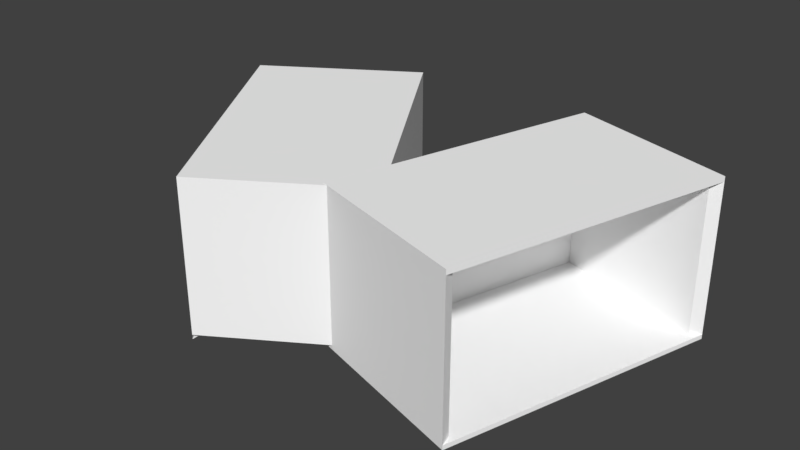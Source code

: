 # Source: CleftBuilding_WIP.blend  (saved by Blender 2.79.0; exported with 4.5.12 LTS)
import bpy
from mathutils import Matrix  # noqa: F401  (used for matrix-valued properties, if any)

bpy.ops.wm.read_factory_settings(use_empty=True)
scene = bpy.context.scene
scene.name = 'Scene'

# ---- collections
col_collection_1 = bpy.data.collections.new('Collection 1'); scene.collection.children.link(col_collection_1)

# ---- materials (node trees are filled in below, after node groups)
mat_default_prototype = bpy.data.materials.new('Default_Prototype')
mat_default_prototype.alpha_threshold = 0.0
mat_default_prototype.use_transparent_shadow = False
mat_default_prototype.diffuse_color = (1.0, 1.0, 1.0, 1.0)
mat_default_prototype.roughness = 0.5

# ---- material node trees

# ---- world
world_world = bpy.data.worlds.new('World'); scene.world = world_world
world_world.color = (0.05088, 0.05088, 0.05088)
world_world.use_sun_shadow = False
world_world.sun_shadow_jitter_overblur = 0.0
world_world.cycles.sampling_method = 'MANUAL'

# ---- meshes
me_cube_002 = bpy.data.meshes.new('Cube.002')
me_cube_002.from_pydata([(21.49, 0.654, 19.0), (-2.448, 0.654, 11.81), (-2.448, 0.0008254, 11.81), (21.49, 0.0008265, 19.0), (9.378, 0.654, -27.56), (9.378, 0.0008192, -27.56), (33.32, 0.654, -20.36), (33.32, 0.0008203, -20.36), (-17.18, 0.654, 21.8), (-17.18, 0.000827, 21.8), (-39.03, 0.654, -13.01), (-39.03, 0.0008215, -13.01), (-17.86, 0.654, -26.31), (-17.86, 0.0008193, -26.31), (-1.133, 0.0008252, 10.62), (21.05, 0.0008263, 17.29), (21.05, 0.654, 17.29), (-1.133, 0.654, 10.62), (32.01, 0.0008205, -19.18), (32.01, 0.654, -19.18), (9.823, 0.0008194, -25.84), (9.823, 0.654, -25.84), (-17.2, 0.0008267, 20.03), (-17.2, 0.654, 20.03), (-17.84, 0.0008196, -24.54), (-17.84, 0.654, -24.54), (-37.45, 0.0008216, -12.22), (-37.45, 0.654, -12.22), (21.49, 22.37, 19.0), (-2.448, 22.37, 11.81), (33.32, 22.37, -20.36), (9.378, 22.37, -27.56), (-17.18, 22.37, 21.8), (-17.86, 22.37, -26.31), (-39.03, 22.37, -13.01), (21.05, 22.37, 17.29), (-1.133, 22.37, 10.62), (32.01, 22.37, -19.18), (9.823, 22.37, -25.84), (-17.2, 22.37, 20.03), (-17.84, 22.37, -24.54), (-37.45, 22.37, -12.22), (-17.18, 23.07, 21.8), (-17.18, 22.42, 21.8), (-39.03, 23.07, -13.01), (-39.03, 22.42, -13.01), (-17.86, 23.07, -26.31), (-17.86, 22.42, -26.31), (-17.2, 22.42, 20.03), (-17.84, 22.42, -24.54), (-37.45, 22.42, -12.22), (-2.448, 22.37, 11.81), (21.49, 22.37, 19.0), (9.378, 22.37, -27.56), (33.32, 22.37, -20.36), (-1.133, 22.37, 10.62), (21.05, 22.37, 17.29), (32.01, 22.37, -19.18), (9.823, 22.37, -25.84), (-2.448, 23.09, 11.81), (21.49, 23.09, 19.0), (33.32, 23.09, -20.36), (9.378, 23.09, -27.56), (-1.133, 23.09, 10.62), (21.05, 23.09, 17.29), (32.01, 23.09, -19.18), (9.823, 23.09, -25.84), (-23.48, 0.6265, -22.78), (-33.42, 0.6265, -16.54), (-23.04, 0.6265, -21.27), (-32.25, 0.6265, -15.49), (-32.25, 10.82, -15.49), (-33.42, 10.82, -16.54), (-23.04, 10.82, -21.27), (-23.48, 10.82, -22.78), (0.3088, 22.37, 2.631), (-0.04242, 22.37, 3.8), (0.3088, 0.654, 2.631), (-2.061, 22.37, 10.52), (-2.061, 0.654, 10.52), (-0.04242, 0.654, 3.8), (0.2485, 22.37, 2.831), (0.0477, 0.654, 10.98), (-1.651, 0.654, 12.05), (0.0477, 22.37, 10.98), (-1.651, 22.37, 12.05), (-1.589, 22.37, 12.01), (-1.651, 23.07, 12.05), (0.3088, 23.07, 2.631), (-2.448, 23.07, 11.81), (-32.26, 0.654, -15.48), (-32.25, 0.654, -15.49), (-23.04, 0.654, -21.27), (-2.061, 22.42, 10.52), (-0.04242, 22.42, 3.8), (0.3088, 0.0005153, 2.631), (0.9153, 22.37, 4.087), (0.9153, 0.654, 4.087)], [(30, 28), (80, 1), (77, 80), (22, 23)], [(0, 83, 1, 2, 3), (1, 79, 80, 4, 5, 2), (4, 6, 7, 5), (8, 10, 11, 9), (10, 12, 13, 11), (19, 16, 82, 17, 21), (15, 18, 20, 14), (25, 92, 27, 23, 79, 80), (32, 86, 87, 42), (9, 11, 26, 22), (7, 18, 15, 3), (11, 13, 24, 26), (3, 15, 14, 2), (2, 14, 20, 5), (27, 92, 25), (5, 20, 18, 7), (16, 82, 84, 35), (25, 92, 69), (1, 29, 85, 83), (27, 25, 69, 70), (23, 27, 41, 39), (10, 8, 32, 34), (25, 80, 76, 40), (30, 37, 38, 31), (31, 38, 36, 29, 81, 75), (29, 36, 84, 85), (34, 32, 39, 41), (33, 34, 41, 40), (4, 77, 75, 31), (6, 4, 31, 30), (21, 19, 37, 38), (8, 82, 84, 86, 32), (42, 44, 45, 43), (44, 46, 47, 45), (36, 17, 79, 78), (43, 45, 50, 48), (45, 47, 49, 50), (42, 87, 89, 88, 46, 44), (56, 55, 58, 57), (54, 52, 56, 57), (52, 51, 55, 56), (51, 53, 58, 55), (53, 54, 57, 58), (64, 65, 66, 63), (61, 65, 64, 60), (60, 64, 63, 59), (59, 63, 66, 62), (62, 66, 65, 61), (51, 89, 59, 93, 94), (52, 60, 59, 89, 51), (53, 62, 61, 54), (54, 61, 60, 52), (72, 74, 73, 71), (70, 68, 72, 71, 91), (12, 10, 68, 67), (10, 34, 72, 68), (40, 41, 71, 73), (33, 12, 67, 74), (34, 33, 74, 72), (41, 27, 90, 91, 71), (73, 74, 67, 69, 92), (68, 27, 25, 67), (78, 79, 23, 39), (75, 77, 12, 33), (76, 75, 33, 40), (85, 83, 0, 28), (84, 82, 17, 36), (84, 35, 28, 85), (92, 25, 40, 73), (91, 90, 27, 70), (94, 93, 48, 50, 49), (59, 62, 53, 51, 94, 93), (88, 75, 33, 47, 46), (13, 12, 77, 95), (79, 78, 29, 1), (80, 21, 17, 79), (21, 97, 96, 38), (76, 80, 97, 96), (7, 6, 0, 3), (37, 19, 6, 30), (35, 28, 0, 16), (19, 6, 0, 16)])
_uv = me_cube_002.uv_layers.new(name='UVMap')
_uv.uv.foreach_set('vector', [0.0, 24.0, -24.17, 24.0, -25.0, 24.0, -25.0, 0.0, 0.0, 0.0, 0.0, 24.0, -1.344, 24.0, -8.36, 24.0, -41.1, 24.0, -41.1, 0.0, 0.0, 0.0, 25.0, 24.0, 0.0, 24.0, 0.0, 0.0, 25.0, 0.0, 0.0, 24.0, -41.1, 24.0, -41.1, 0.0, 0.0, 0.0, 25.0, 24.0, 0.0, 24.0, 0.0, 0.0, 25.0, 0.0, 0.0, -41.1, 0.0, 0.0, 23.67, 0.0, 25.0, 0.0, 25.0, -41.1, 0.0, 0.0, 0.0, -41.1, -25.0, -41.1, -25.0, 0.0, 0.0, -41.1, 6.632, -41.1, 25.0, -41.1, 25.0, 0.0, 5.702, 0.0, 0.0, -4.983, -25.0, 24.0, -6.594, 24.0, 0.0, 24.0, 0.0, 24.0, 0.0, 0.0, -41.1, 0.0, -41.1, 0.0, 0.0, 0.0, 41.1, 0.0, 41.1, 0.0, 0.0, 0.0, 0.0, 0.0, 25.0, 0.0, 0.0, 0.0, 0.0, 0.0, 25.0, 0.0, 0.0, 0.0, 0.0, 0.0, -25.0, 0.0, -25.0, 0.0, 0.0, 0.0, 0.0, 0.0, -41.1, 0.0, -41.1, 0.0, 25.0, -41.1, 6.632, -41.1, 0.0, -41.1, 25.0, 0.0, 25.0, 0.0, 0.0, 0.0, 0.0, 0.0, 0.0, 0.0, 23.67, 0.0, 23.67, 0.0, 0.0, 0.0, 0.0, -41.1, 0.0, -41.1, 0.0, -41.1, -25.0, 24.0, -25.0, 24.0, -24.17, 24.0, -24.17, 24.0, 25.0, -41.1, 0.0, -41.1, 0.0, -41.1, 25.0, -41.1, 25.0, 0.0, 25.0, -41.1, 25.0, -41.1, 25.0, 0.0, -41.1, 24.0, 0.0, 24.0, 0.0, 24.0, -41.1, 24.0, 0.0, -41.1, 0.0, -4.983, 0.0, -4.983, 0.0, -41.1, 0.0, 24.0, 0.0, 24.0, 25.0, 24.0, 25.0, 24.0, -41.1, 24.0, -41.1, 24.0, 0.0, 24.0, 0.0, 24.0, -9.371, 24.0, -9.581, 24.0, -25.0, 24.0, -25.0, 24.0, -23.67, 24.0, -24.17, 24.0, -41.1, 24.0, 0.0, 24.0, 0.0, 24.0, -41.1, 24.0, 0.0, 24.0, 25.0, 24.0, 25.0, 24.0, 0.0, 24.0, -41.1, 24.0, -9.581, 24.0, -9.581, 24.0, -41.1, 24.0, 0.0, 24.0, 25.0, 24.0, 25.0, 24.0, 0.0, 24.0, 25.0, -41.1, 0.0, -41.1, 0.0, -41.1, 25.0, -41.1, -25.0, 24.0, -4.661, 24.0, -4.661, 24.0, -6.594, 24.0, -25.0, 24.0, 0.0, 24.0, -41.1, 24.0, -41.1, 0.0, 0.0, 0.0, 25.0, 24.0, 0.0, 24.0, 0.0, 0.0, 25.0, 0.0, 25.0, 0.0, 25.0, 0.0, -1.344, 24.0, -1.344, 24.0, 0.0, 0.0, -41.1, 0.0, -41.1, 0.0, 0.0, 0.0, 25.0, 0.0, 0.0, 0.0, 0.0, 0.0, 25.0, 0.0, 0.0, 24.0, 0.0, 24.0, -0.2684, 24.0, 0.0, 24.0, 0.0, 24.0, -41.1, 24.0, 0.0, 0.0, -25.0, 0.0, -25.0, -41.1, 0.0, -41.1, 41.1, 0.0, 0.0, 0.0, 0.0, 0.0, 41.1, 0.0, 0.0, 0.0, -25.0, 0.0, -25.0, 0.0, 0.0, 0.0, 0.0, 0.0, -41.1, 0.0, -41.1, 0.0, 0.0, 0.0, 25.0, 0.0, 0.0, 0.0, 0.0, 0.0, 25.0, 0.0, 0.0, 0.0, 0.0, -41.1, -25.0, -41.1, -25.0, 0.0, 41.1, 0.0, 41.1, 0.0, 0.0, 0.0, 0.0, 0.0, 0.0, 0.0, 0.0, 0.0, -25.0, 0.0, -25.0, 0.0, 0.0, 0.0, 0.0, 0.0, -41.1, 0.0, -41.1, 0.0, 25.0, 0.0, 25.0, 0.0, 0.0, 0.0, 0.0, 0.0, 0.0, 0.0, 0.0, 0.0, 0.0, 0.0, -1.344, 0.0, -8.36, 0.0, 0.0, 0.0, 0.0, 0.0, -25.0, 0.0, -25.0, 0.0, -25.0, 0.0, 25.0, 0.0, 25.0, 0.0, 0.0, 0.0, 0.0, 0.0, 41.1, 0.0, 41.1, 0.0, 0.0, 0.0, 0.0, 0.0, -41.1, 24.0, 0.0, 24.0, 0.0, 24.0, 25.0, -41.1, 25.0, -41.1, -41.1, 24.0, -41.1, 24.0, 25.0, -41.1, 25.0, -41.1, 0.0, 24.0, 25.0, 24.0, 25.0, 24.0, 0.0, 24.0, -41.1, 24.0, -41.1, 24.0, -41.1, 24.0, -41.1, 24.0, 0.0, 24.0, 25.0, 24.0, 25.0, 24.0, 0.0, 24.0, 41.1, 24.0, 41.1, 24.0, 41.1, 24.0, 41.1, 24.0, 25.0, 24.0, 0.0, 24.0, 0.0, 24.0, 25.0, 24.0, 25.0, -41.1, 25.0, -41.1, 25.0, -41.1, 25.0, -41.1, 25.0, -41.1, 0.0, 24.0, 0.0, 24.0, 41.1, 24.0, 0.0, -41.1, 0.0, -40.92, 25.0, 24.0, 25.0, -41.1, 0.0, -41.1, 0.0, 24.0, 5.702, 0.0, 5.702, 0.0, 25.0, 0.0, 25.0, 0.0, 6.931, 24.0, 6.931, 24.0, 41.1, 24.0, 41.1, 24.0, 4.983, 24.0, 6.931, 24.0, 41.1, 24.0, 41.1, 24.0, -24.17, 24.0, -24.17, 24.0, 0.0, 24.0, 0.0, 24.0, 23.67, 0.0, 23.67, 0.0, 25.0, 0.0, 25.0, 0.0, -23.67, 24.0, 0.0, 24.0, 0.0, 24.0, -24.17, 24.0, 0.0, -41.1, 0.0, -41.1, 0.0, -41.1, 0.0, -41.1, 25.0, -41.1, 25.0, -41.1, 25.0, -41.1, 25.0, -41.1, 0.0, -4.983, -5.702, 0.0, -25.0, 0.0, -25.0, -41.1, 0.0, -41.1, 0.0, 0.0, -41.1, 0.0, -41.1, 0.0, 0.0, 0.0, -8.36, 0.0, -1.344, 0.0, 0.0, 0.0, 0.0, 0.0, 0.0, 0.0, 0.0, 0.0, 0.0, 0.0, 0.0, 0.0, 0.0, 24.0, 0.0, 0.0, 0.0, 0.0, -1.344, 24.0, -1.344, 24.0, 0.0, 24.0, 0.0, 24.0, 0.0, 0.0, 0.0, 0.0, 0.0, 0.0, 0.0, 0.0, 25.0, -41.1, 0.0, -4.983, 0.0, -4.983, 25.0, -41.1, 0.0, -4.983, 0.0, -4.983, 0.0, -4.983, 0.0, -4.983, 41.1, 0.0, 0.0, 24.0, 0.0, 24.0, 0.0, 0.0, 0.0, -41.1, 0.0, -41.1, 0.0, 24.0, 0.0, 24.0, 0.0, 0.0, 0.0, 24.0, 0.0, 24.0, 0.0, 0.0, 0.0, -41.1, 0.0, 24.0, 0.0, 24.0, 0.0, 0.0])
me_cube_002.materials.append(mat_default_prototype)
me_cube_002.use_remesh_preserve_volume = False
me_cube_002.use_remesh_preserve_attributes = False
me_cube_002.use_mirror_vertex_groups = False
me_cube_002.update()
me_cube_002.normals_split_custom_set([tuple(v) for v in zip(*[iter([-0.2877, -6.074e-06, 0.9577, -0.2877, -6.074e-06, 0.9577, -0.2877, -6.074e-06, 0.9577, -0.2877, -6.074e-06, 0.9577, -0.2877, -6.074e-06, 0.9577, -0.9577, 1.705e-06, -0.2877, -0.9577, 1.705e-06, -0.2877, -0.9577, 1.705e-06, -0.2877, -0.9577, 1.705e-06, -0.2877, -0.9577, 1.705e-06, -0.2877, -0.9577, 1.705e-06, -0.2877, 0.2877, 5.607e-06, -0.9577, 0.2877, 5.607e-06, -0.9577, 0.2877, 5.607e-06, -0.9577, 0.2877, 5.607e-06, -0.9577, -0.8469, -2.274e-06, 0.5318, -0.8469, -2.274e-06, 0.5318, -0.8469, -2.274e-06, 0.5318, -0.8469, -2.274e-06, 0.5318, -0.5318, 5.607e-06, -0.8469, -0.5318, 5.607e-06, -0.8469, -0.5318, 5.607e-06, -0.8469, -0.5318, 5.607e-06, -0.8469, -9.965e-09, -1.0, 1.681e-07, -9.965e-09, -1.0, 1.681e-07, -9.965e-09, -1.0, 1.681e-07, -9.965e-09, -1.0, 1.681e-07, -9.965e-09, -1.0, 1.681e-07, 2.962e-12, 1.0, -1.585e-07, 2.962e-12, 1.0, -1.585e-07, 2.962e-12, 1.0, -1.585e-07, 2.962e-12, 1.0, -1.585e-07, 2.132e-09, 1.0, -1.549e-07, 2.132e-09, 1.0, -1.549e-07, 2.132e-09, 1.0, -1.549e-07, 2.132e-09, 1.0, -1.549e-07, 2.132e-09, 1.0, -1.549e-07, 2.132e-09, 1.0, -1.549e-07, 0.5318, 0.0, 0.8469, 0.5318, 0.0, 0.8469, 0.5318, 0.0, 0.8469, 0.5318, 0.0, 0.8469, -2.225e-11, -1.0, 1.584e-07, -2.225e-11, -1.0, 1.584e-07, -2.225e-11, -1.0, 1.584e-07, -2.225e-11, -1.0, 1.584e-07, -1.125e-12, 1.0, -1.585e-07, -1.125e-12, 1.0, -1.585e-07, -1.125e-12, 1.0, -1.585e-07, -1.125e-12, 1.0, -1.585e-07, -5.129e-11, -1.0, 1.585e-07, -5.129e-11, -1.0, 1.585e-07, -5.129e-11, -1.0, 1.585e-07, -5.129e-11, -1.0, 1.585e-07, 7.149e-12, 1.0, -1.585e-07, 7.149e-12, 1.0, -1.585e-07, 7.149e-12, 1.0, -1.585e-07, 7.149e-12, 1.0, -1.585e-07, -1.237e-12, 1.0, -1.585e-07, -1.237e-12, 1.0, -1.585e-07, -1.237e-12, 1.0, -1.585e-07, -1.237e-12, 1.0, -1.585e-07, -0.003698, 1.0, 0.0, -0.003698, 1.0, 0.0, -0.003698, 1.0, 0.0, 7.124e-12, 1.0, -1.585e-07, 7.124e-12, 1.0, -1.585e-07, 7.124e-12, 1.0, -1.585e-07, 7.124e-12, 1.0, -1.585e-07, 0.2877, -1.602e-07, -0.9577, 0.2877, -1.602e-07, -0.9577, 0.2877, -1.602e-07, -0.9577, 0.2877, -1.602e-07, -0.9577, 0.5318, 0.0, 0.8469, 0.5318, 0.0, 0.8469, 0.5318, 0.0, 0.8469, 0.2877, -1.677e-07, -0.9577, 0.2877, -1.677e-07, -0.9577, 0.2877, -1.677e-07, -0.9577, 0.2877, -1.677e-07, -0.9577, -0.5318, -3.265e-05, -0.8469, -0.5318, -3.265e-05, -0.8469, -0.5318, -3.265e-05, -0.8469, -0.5318, -3.265e-05, -0.8469, 0.8469, -7.381e-08, -0.5318, 0.8469, -7.381e-08, -0.5318, 0.8469, -7.381e-08, -0.5318, 0.8469, -7.381e-08, -0.5318, -0.8469, 6.838e-08, 0.5318, -0.8469, 6.838e-08, 0.5318, -0.8469, 6.838e-08, 0.5318, -0.8469, 6.838e-08, 0.5318, -0.8469, 6.299e-08, 0.5318, -0.8469, 6.299e-08, 0.5318, -0.8469, 6.299e-08, 0.5318, -0.8469, 6.299e-08, 0.5318, 0.0, -1.0, 2.018e-06, 0.0, -1.0, 2.018e-06, 0.0, -1.0, 2.018e-06, 0.0, -1.0, 2.018e-06, 2.739e-07, -1.0, -4.063e-07, 2.739e-07, -1.0, -4.063e-07, 2.739e-07, -1.0, -4.063e-07, 2.739e-07, -1.0, -4.063e-07, 2.739e-07, -1.0, -4.063e-07, 2.739e-07, -1.0, -4.063e-07, 0.0, -1.0, 0.0, 0.0, -1.0, 0.0, 0.0, -1.0, 0.0, 0.0, -1.0, 0.0, -7.687e-08, 1.0, -8.388e-07, -7.687e-08, 1.0, -8.388e-07, -7.687e-08, 1.0, -8.388e-07, -7.687e-08, 1.0, -8.388e-07, 6.708e-08, 1.0, 0.0, 6.708e-08, 1.0, 0.0, 6.708e-08, 1.0, 0.0, 6.708e-08, 1.0, 0.0, -0.9577, -6.688e-08, -0.2877, -0.9577, -6.688e-08, -0.2877, -0.9577, -6.688e-08, -0.2877, -0.9577, -6.688e-08, -0.2877, 0.2877, -1.686e-07, -0.9577, 0.2877, -1.686e-07, -0.9577, 0.2877, -1.686e-07, -0.9577, 0.2877, -1.686e-07, -0.9577, -0.2877, 1.82e-07, 0.9577, -0.2877, 1.82e-07, 0.9577, -0.2877, 1.82e-07, 0.9577, -0.2877, 1.82e-07, 0.9577, 0.5318, 1.382e-07, 0.8469, 0.5318, 1.382e-07, 0.8469, 0.5318, 1.382e-07, 0.8469, 0.5318, 1.382e-07, 0.8469, 0.5318, 1.382e-07, 0.8469, -0.8469, -2.274e-06, 0.5318, -0.8469, -2.274e-06, 0.5318, -0.8469, -2.274e-06, 0.5318, -0.8469, -2.274e-06, 0.5318, -0.5318, 5.607e-06, -0.8469, -0.5318, 5.607e-06, -0.8469, -0.5318, 5.607e-06, -0.8469, -0.5318, 5.607e-06, -0.8469, 0.1123, -1.534e-07, -0.9937, 0.1123, -1.534e-07, -0.9937, 0.1123, -1.534e-07, -0.9937, 0.1123, -1.534e-07, -0.9937, -8.147e-07, -1.0, 1.678e-06, -8.147e-07, -1.0, 1.678e-06, -8.147e-07, -1.0, 1.678e-06, -8.147e-07, -1.0, 1.678e-06, -6.708e-08, -1.0, 0.0, -6.708e-08, -1.0, 0.0, -6.708e-08, -1.0, 0.0, -6.708e-08, -1.0, 0.0, -2.309e-08, 1.0, -1.525e-07, -2.309e-08, 1.0, -1.525e-07, -2.309e-08, 1.0, -1.525e-07, -2.309e-08, 1.0, -1.525e-07, -2.309e-08, 1.0, -1.525e-07, -2.309e-08, 1.0, -1.525e-07, -4.324e-08, -1.0, 1.384e-07, -4.324e-08, -1.0, 1.384e-07, -4.324e-08, -1.0, 1.384e-07, -4.324e-08, -1.0, 1.384e-07, -4.159e-08, -1.0, -4.194e-07, -4.159e-08, -1.0, -4.194e-07, -4.159e-08, -1.0, -4.194e-07, -4.159e-08, -1.0, -4.194e-07, 0.0, -1.0, -8.388e-07, 0.0, -1.0, -8.388e-07, 0.0, -1.0, -8.388e-07, 0.0, -1.0, -8.388e-07, 9.453e-07, -1.0, 4.194e-07, 9.453e-07, -1.0, 4.194e-07, 9.453e-07, -1.0, 4.194e-07, 9.453e-07, -1.0, 4.194e-07, -1.437e-07, -1.0, -1.678e-06, -1.437e-07, -1.0, -1.678e-06, -1.437e-07, -1.0, -1.678e-06, -1.437e-07, -1.0, -1.678e-06, 4.324e-08, 1.0, -1.384e-07, 4.324e-08, 1.0, -1.384e-07, 4.324e-08, 1.0, -1.384e-07, 4.324e-08, 1.0, -1.384e-07, 4.159e-08, 1.0, 1.573e-07, 4.159e-08, 1.0, 1.573e-07, 4.159e-08, 1.0, 1.573e-07, 4.159e-08, 1.0, 1.573e-07, 0.0, 1.0, 2.621e-07, 0.0, 1.0, 2.621e-07, 0.0, 1.0, 2.621e-07, 0.0, 1.0, 2.621e-07, -9.453e-07, 1.0, -9.96e-07, -9.453e-07, 1.0, -9.96e-07, -9.453e-07, 1.0, -9.96e-07, -9.453e-07, 1.0, -9.96e-07, 1.437e-07, 1.0, 5.767e-07, 1.437e-07, 1.0, 5.767e-07, 1.437e-07, 1.0, 5.767e-07, 1.437e-07, 1.0, 5.767e-07, -0.9577, -6.714e-06, -0.2877, -0.9577, -6.714e-06, -0.2877, -0.9577, -6.714e-06, -0.2877, -0.9577, -6.714e-06, -0.2877, -0.9577, -6.714e-06, -0.2877, -0.2877, 0.0, 0.9577, -0.2877, 0.0, 0.9577, -0.2877, 0.0, 0.9577, -0.2877, 0.0, 0.9577, -0.2877, 0.0, 0.9577, 0.2877, 0.0, -0.9577, 0.2877, 0.0, -0.9577, 0.2877, 0.0, -0.9577, 0.2877, 0.0, -0.9577, 0.9577, 0.0, 0.2877, 0.9577, 0.0, 0.2877, 0.9577, 0.0, 0.2877, 0.9577, 0.0, 0.2877, 0.0, -1.0, 0.0, 0.0, -1.0, 0.0, 0.0, -1.0, 0.0, 0.0, -1.0, 0.0, 0.6683, -2.084e-07, -0.7439, 0.6683, -2.084e-07, -0.7439, 0.6683, -2.084e-07, -0.7439, 0.6683, -2.084e-07, -0.7439, 0.6683, -2.084e-07, -0.7439, 0.5318, 0.0, 0.8469, 0.5318, 0.0, 0.8469, 0.5318, 0.0, 0.8469, 0.5318, 0.0, 0.8469, -0.5318, -1.907e-07, -0.8469, -0.5318, -1.907e-07, -0.8469, -0.5318, -1.907e-07, -0.8469, -0.5318, -1.907e-07, -0.8469, 0.5318, 2.329e-07, 0.8469, 0.5318, 2.329e-07, 0.8469, 0.5318, 2.329e-07, 0.8469, 0.5318, 2.329e-07, 0.8469, -0.5318, -1.348e-07, -0.8469, -0.5318, -1.348e-07, -0.8469, -0.5318, -1.348e-07, -0.8469, -0.5318, -1.348e-07, -0.8469, -0.5318, -7.193e-08, -0.8469, -0.5318, -7.193e-08, -0.8469, -0.5318, -7.193e-08, -0.8469, -0.5318, -7.193e-08, -0.8469, 0.5318, 7.835e-08, 0.8469, 0.5318, 7.835e-08, 0.8469, 0.5318, 7.835e-08, 0.8469, 0.5318, 7.835e-08, 0.8469, 0.5318, 7.835e-08, 0.8469, -0.9603, 0.0, 0.2788, -0.9603, 0.0, 0.2788, -0.9603, 0.0, 0.2788, -0.9603, 0.0, 0.2788, -0.9603, 0.0, 0.2788, -0.009665, 0.9998, -0.01539, -0.009665, 0.9998, -0.01539, -0.009665, 0.9998, -0.01539, -0.009665, 0.9998, -0.01539, -0.5318, -1.101e-07, -0.8469, -0.5318, -1.101e-07, -0.8469, -0.5318, -1.101e-07, -0.8469, -0.5318, -1.101e-07, -0.8469, 0.8469, -5.071e-08, -0.5318, 0.8469, -5.071e-08, -0.5318, 0.8469, -5.071e-08, -0.5318, 0.8469, -5.071e-08, -0.5318, 6.534e-07, 1.0, -4.584e-07, 6.534e-07, 1.0, -4.584e-07, 6.534e-07, 1.0, -4.584e-07, 6.534e-07, 1.0, -4.584e-07, -0.2877, 1.708e-07, 0.9577, -0.2877, 1.708e-07, 0.9577, -0.2877, 1.708e-07, 0.9577, -0.2877, 1.708e-07, 0.9577, 0.2877, -1.564e-07, -0.9577, 0.2877, -1.564e-07, -0.9577, 0.2877, -1.564e-07, -0.9577, 0.2877, -1.564e-07, -0.9577, 7.609e-08, -1.0, 0.0, 7.609e-08, -1.0, 0.0, 7.609e-08, -1.0, 0.0, 7.609e-08, -1.0, 0.0, 0.5318, 1.558e-07, 0.8469, 0.5318, 1.558e-07, 0.8469, 0.5318, 1.558e-07, 0.8469, 0.5318, 1.558e-07, 0.8469, 0.5318, 0.0001809, 0.8469, 0.5318, 0.0001809, 0.8469, 0.5318, 0.0001809, 0.8469, 0.5318, 0.0001809, 0.8469, -4.963e-08, -1.0, 1.053e-07, -4.963e-08, -1.0, 1.053e-07, -4.963e-08, -1.0, 1.053e-07, -4.963e-08, -1.0, 1.053e-07, -4.963e-08, -1.0, 1.053e-07, -0.9577, -8.246e-08, -0.2877, -0.9577, -8.246e-08, -0.2877, -0.9577, -8.246e-08, -0.2877, -0.9577, -8.246e-08, -0.2877, -0.9577, -8.246e-08, -0.2877, -0.9577, -8.246e-08, -0.2877, 0.8469, 0.0, -0.5318, 0.8469, 0.0, -0.5318, 0.8469, 0.0, -0.5318, 0.8469, 0.0, -0.5318, 0.8469, 0.0, -0.5318, 0.8469, 1.367e-06, -0.5318, 0.8469, 1.367e-06, -0.5318, 0.8469, 1.367e-06, -0.5318, 0.8469, 1.367e-06, -0.5318, 0.9577, 4.221e-08, 0.2877, 0.9577, 4.221e-08, 0.2877, 0.9577, 4.221e-08, 0.2877, 0.9577, 4.221e-08, 0.2877, 1.554e-08, -1.0, 1.151e-07, 1.554e-08, -1.0, 1.151e-07, 1.554e-08, -1.0, 1.151e-07, 1.554e-08, -1.0, 1.151e-07, -0.9585, -4.5e-08, -0.2853, -0.9585, -4.5e-08, -0.2853, -0.9585, -4.5e-08, -0.2853, -0.9585, -4.5e-08, -0.2853, -0.2877, 5.343e-08, 0.9577, -0.2877, 5.343e-08, 0.9577, -0.2877, 5.343e-08, 0.9577, -0.2877, 5.343e-08, 0.9577, 0.9577, -1.493e-06, 0.2877, 0.9577, -1.493e-06, 0.2877, 0.9577, -1.493e-06, 0.2877, 0.9577, -1.493e-06, 0.2877, 0.6687, 1.312e-07, 0.7435, 0.6687, 1.312e-07, 0.7435, 0.6687, 1.312e-07, 0.7435, 0.6687, 1.312e-07, 0.7435, 0.9678, 0.0, -0.2519, 0.9678, 0.0, -0.2519, 0.9678, 0.0, -0.2519, 0.9678, 0.0, -0.2519, -2.245e-08, -1.0, 1.794e-07, -2.245e-08, -1.0, 1.794e-07, -2.245e-08, -1.0, 1.794e-07, -2.245e-08, -1.0, 1.794e-07])] * 3)])

# ---- objects
ob_building = bpy.data.objects.new('Building', me_cube_002)

# ---- transforms, parenting, visibility, modifiers, constraints
ob_building.location = (0.0, 0.0, 0.0)
ob_building.rotation_euler = (1.571, -0.0, 0.0)
ob_building.lineart.crease_threshold = 0.0

# ---- collection membership
col_collection_1.objects.link(ob_building)

# ---- scene / render settings (as saved in the file)
scene.frame_start = 1; scene.frame_end = 250; scene.frame_set(1)
scene.render.engine = 'BLENDER_EEVEE_NEXT'
scene.render.resolution_percentage = 50
scene.render.dither_intensity = 0.0
scene.cycles.use_denoising = False
scene.cycles.samples = 128
scene.cycles.sampling_pattern = 'TABULATED_SOBOL'
scene.cycles.use_adaptive_sampling = False
scene.cycles.use_light_tree = False
scene.cycles.blur_glossy = 0.0
scene.cycles.sample_clamp_indirect = 0.0
scene.view_settings.view_transform = 'Standard'
bpy.context.view_layer.update()

# ---- added for rendering (the .blend has no active camera and no usable light): camera, sun
cam_auto = bpy.data.cameras.new('AutoCamera')
cam_auto.lens = 50.0
cam_auto.sensor_width = 36.0
cam_auto.clip_end = 1470.74
ob_auto_camera = bpy.data.objects.new('AutoCamera', cam_auto)
scene.collection.objects.link(ob_auto_camera)
ob_auto_camera.location = (80.9465, -97.6843, 78.589)
ob_auto_camera.rotation_euler = (1.09748, -7.21219e-08, 0.694738)
scene.camera = ob_auto_camera
light_auto_sun = bpy.data.lights.new('AutoSun', 'SUN')
light_auto_sun.energy = 3.0
light_auto_sun.angle = 0.0523599
ob_auto_sun = bpy.data.objects.new('AutoSun', light_auto_sun)
scene.collection.objects.link(ob_auto_sun)
ob_auto_sun.rotation_euler = (0.872665, 0.174533, 0.523599)
bpy.context.view_layer.update()
